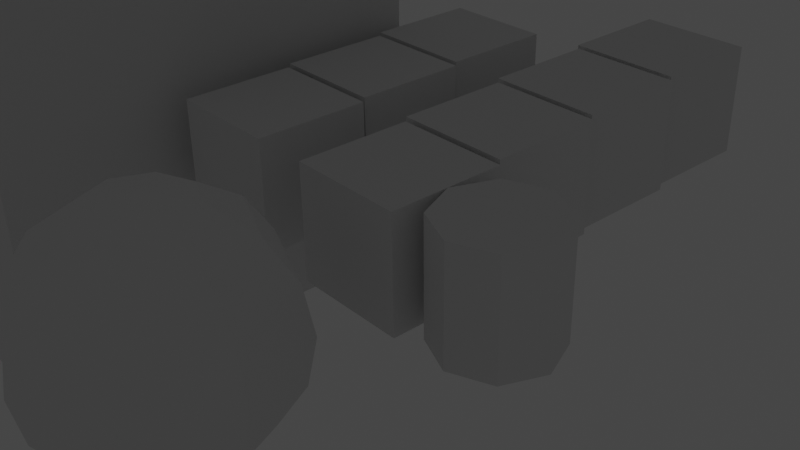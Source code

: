 # Source: test.blend  (saved by Blender 3.0.42; exported with 4.5.12 LTS)
import bpy
from mathutils import Matrix  # noqa: F401  (used for matrix-valued properties, if any)

bpy.ops.wm.read_factory_settings(use_empty=True)
scene = bpy.context.scene
scene.name = 'Scene'

# ---- collections
col_collection = bpy.data.collections.new('Collection'); scene.collection.children.link(col_collection)
col_pantest_t3d = bpy.data.collections.new('PanTest.t3d'); scene.collection.children.link(col_pantest_t3d)

# ---- materials (node trees are filled in below, after node groups)
mat_door2b = bpy.data.materials.new('Door2b')
mat_a_bs1 = bpy.data.materials.new('A_bs1')

# ---- material node trees

# ---- world
world_world = bpy.data.worlds.new('World'); scene.world = world_world
world_world.use_nodes = True; world_world.node_tree.nodes.clear()
_N = world_world.node_tree.nodes; _L = world_world.node_tree.links
n0 = _N.new('ShaderNodeOutputWorld'); n0.name = 'World Output'; n0.location = (300, 300)
n1 = _N.new('ShaderNodeBackground'); n1.name = 'Background'; n1.location = (10, 300)
n1.inputs[0].default_value = (0.05088, 0.05088, 0.05088, 1.0)
_L.new(n1.outputs[0], n0.inputs[0])
n0.is_active_output = True
world_world.color = (0.05088, 0.05088, 0.05088)
world_world.use_sun_shadow = False
world_world.sun_shadow_jitter_overblur = 0.0

# ---- cameras
cam_camera = bpy.data.cameras.new('Camera')
cam_camera.clip_start = 16.0
cam_camera.clip_end = 1e+04
cam_camera.ortho_scale = 7.314

# ---- lights
light_light = bpy.data.lights.new('Light', 'POINT')
light_light.transmission_factor = 0.0
light_light.energy = 1000.0
light_light.shadow_soft_size = 0.1
light_light.shadow_maximum_resolution = 0.006
light_light.use_absolute_resolution = True

# ---- meshes
me_cylinder = bpy.data.meshes.new('Cylinder')
me_cylinder.from_pydata([(0.0, 128.0, -128.0), (0.0, 128.0, 128.0), (90.51, 90.51, -128.0), (90.51, 90.51, 128.0), (128.0, -5.595e-06, -128.0), (128.0, -5.595e-06, 128.0), (90.51, -90.51, -128.0), (90.51, -90.51, 128.0), (-1.119e-05, -128.0, -128.0), (-1.119e-05, -128.0, 128.0), (-90.51, -90.51, -128.0), (-90.51, -90.51, 128.0), (-128.0, 1.526e-06, -128.0), (-128.0, 1.526e-06, 128.0), (-90.51, 90.51, -128.0), (-90.51, 90.51, 128.0)], [], [(0, 1, 3, 2), (2, 3, 5, 4), (4, 5, 7, 6), (6, 7, 9, 8), (8, 9, 11, 10), (10, 11, 13, 12), (3, 1, 15, 13, 11, 9, 7, 5), (12, 13, 15, 14), (14, 15, 1, 0), (0, 2, 4, 6, 8, 10, 12, 14)])
_uv = me_cylinder.uv_layers.new(name='UVMap')
_uv.uv.foreach_set('vector', [0.0, 0.0, 1.0, 0.0, 1.0, 1.0, 0.0, 1.0, 0.0, 0.0, 1.0, 0.0, 1.0, 1.0, 0.0, 1.0, 0.0, 0.0, 1.0, 0.0, 1.0, 1.0, 0.0, 1.0, 0.0, 0.0, 1.0, 0.0, 1.0, 1.0, 0.0, 1.0, 0.0, 0.0, 1.0, 0.0, 1.0, 1.0, 0.0, 1.0, 0.0, 0.0, 1.0, 0.0, 1.0, 1.0, 0.0, 1.0, 0.5, 1.0, 0.8536, 0.8536, 1.0, 0.5, 0.8536, 0.1464, 0.5, 0.0, 0.1464, 0.1464, 0.0, 0.5, 0.1464, 0.8536, 0.0, 0.0, 1.0, 0.0, 1.0, 1.0, 0.0, 1.0, 0.0, 0.0, 1.0, 0.0, 1.0, 1.0, 0.0, 1.0, 0.5, 1.0, 0.8536, 0.8536, 1.0, 0.5, 0.8536, 0.1464, 0.5, 0.0, 0.1464, 0.1464, 0.0, 0.5, 0.1464, 0.8536])
me_cylinder.materials.append(mat_door2b)
me_cylinder.use_remesh_fix_poles = True
me_cylinder.use_remesh_preserve_attributes = False
me_cylinder.update()
me_sphere = bpy.data.meshes.new('Sphere')
me_sphere.from_pydata([(0.0, 97.97, 236.5), (0.0, 181.0, 181.0), (0.0, 236.5, 97.97), (0.0, 256.0, -1.119e-05), (0.0, 236.5, -97.97), (0.0, 181.0, -181.0), (0.0, 97.97, -236.5), (69.27, 69.27, 236.5), (128.0, 128.0, 181.0), (167.2, 167.2, 97.97), (181.0, 181.0, -1.119e-05), (167.2, 167.2, -97.97), (128.0, 128.0, -181.0), (69.27, 69.27, -236.5), (97.97, -2.181e-05, 236.5), (181.0, -2.181e-05, 181.0), (236.5, -2.181e-05, 97.97), (256.0, -1.418e-05, -1.119e-05), (236.5, -1.418e-05, -97.97), (181.0, -2.181e-05, -181.0), (97.97, -2.181e-05, -236.5), (69.27, -69.27, 236.5), (128.0, -128.0, 181.0), (167.2, -167.2, 97.97), (181.0, -181.0, -1.119e-05), (167.2, -167.2, -97.97), (128.0, -128.0, -181.0), (69.27, -69.27, -236.5), (5.664e-07, -97.97, 236.5), (8.196e-06, -181.0, 181.0), (8.196e-06, -236.5, 97.97), (5.664e-07, -256.0, -1.119e-05), (5.664e-07, -236.5, -97.97), (8.196e-06, -181.0, -181.0), (5.664e-07, -97.97, -236.5), (-1.583e-05, -3.821e-05, 256.0), (-69.27, -69.27, 236.5), (-128.0, -128.0, 181.0), (-167.2, -167.2, 97.97), (-181.0, -181.0, -1.119e-05), (-167.2, -167.2, -97.97), (-128.0, -128.0, -181.0), (-69.27, -69.27, -236.5), (-97.97, -2.181e-05, 236.5), (-181.0, -2.181e-05, 181.0), (-236.5, -2.181e-05, 97.97), (-256.0, -1.418e-05, -1.119e-05), (-236.5, -1.418e-05, -97.97), (-181.0, -2.181e-05, -181.0), (-97.97, -2.181e-05, -236.5), (0.0, -2.238e-05, -256.0), (-69.27, 69.27, 236.5), (-128.0, 128.0, 181.0), (-167.2, 167.2, 97.97), (-181.0, 181.0, -1.119e-05), (-167.2, 167.2, -97.97), (-128.0, 128.0, -181.0), (-69.27, 69.27, -236.5)], [], [(0, 35, 7), (50, 6, 13), (5, 4, 11, 12), (3, 2, 9, 10), (1, 0, 7, 8), (6, 5, 12, 13), (4, 3, 10, 11), (2, 1, 8, 9), (10, 9, 16, 17), (8, 7, 14, 15), (13, 12, 19, 20), (11, 10, 17, 18), (9, 8, 15, 16), (7, 35, 14), (50, 13, 20), (12, 11, 18, 19), (20, 19, 26, 27), (18, 17, 24, 25), (16, 15, 22, 23), (14, 35, 21), (50, 20, 27), (19, 18, 25, 26), (17, 16, 23, 24), (15, 14, 21, 22), (23, 22, 29, 30), (21, 35, 28), (50, 27, 34), (26, 25, 32, 33), (24, 23, 30, 31), (22, 21, 28, 29), (27, 26, 33, 34), (25, 24, 31, 32), (50, 34, 42), (33, 32, 40, 41), (31, 30, 38, 39), (29, 28, 36, 37), (34, 33, 41, 42), (32, 31, 39, 40), (30, 29, 37, 38), (28, 35, 36), (37, 36, 43, 44), (42, 41, 48, 49), (40, 39, 46, 47), (38, 37, 44, 45), (36, 35, 43), (50, 42, 49), (41, 40, 47, 48), (39, 38, 45, 46), (49, 48, 56, 57), (47, 46, 54, 55), (45, 44, 52, 53), (43, 35, 51), (50, 49, 57), (48, 47, 55, 56), (46, 45, 53, 54), (44, 43, 51, 52), (51, 35, 0), (50, 57, 6), (56, 55, 4, 5), (54, 53, 2, 3), (52, 51, 0, 1), (57, 56, 5, 6), (55, 54, 3, 4), (53, 52, 1, 2)])
_uv = me_sphere.uv_layers.new(name='UVMap')
_uv.uv.foreach_set('vector', [0.5, 0.7706, 0.5, 0.5, 0.6913, 0.6913, 0.5, 0.5, 0.5, 0.7706, 0.6913, 0.6913, 0.0, 0.0, 1.0, 0.0, 1.0, 1.0, 0.0, 1.0, 0.0, 0.0, 1.0, 0.0, 1.0, 1.0, 0.0, 1.0, 0.5, 1.0, 0.5, 0.7706, 0.6913, 0.6913, 0.8536, 0.8536, 0.5, 0.7706, 0.5, 1.0, 0.8536, 0.8536, 0.6913, 0.6913, 0.0, 0.0, 1.0, 0.0, 1.0, 1.0, 0.0, 1.0, 0.0, 0.0, 1.0, 0.0, 1.0, 1.0, 0.0, 1.0, 0.0, 0.0, 1.0, 0.0, 1.0, 1.0, 0.0, 1.0, 0.8536, 0.8536, 0.6913, 0.6913, 0.7706, 0.5, 1.0, 0.5, 0.6913, 0.6913, 0.8536, 0.8536, 1.0, 0.5, 0.7706, 0.5, 0.0, 0.0, 1.0, 0.0, 1.0, 1.0, 0.0, 1.0, 0.0, 0.0, 1.0, 0.0, 1.0, 1.0, 0.0, 1.0, 0.6913, 0.6913, 0.5, 0.5, 0.7706, 0.5, 0.5, 0.5, 0.6913, 0.6913, 0.7706, 0.5, 0.0, 0.0, 1.0, 0.0, 1.0, 1.0, 0.0, 1.0, 0.7706, 0.5, 1.0, 0.5, 0.8536, 0.1464, 0.6913, 0.3087, 0.0, 0.0, 1.0, 0.0, 1.0, 1.0, 0.0, 1.0, 0.0, 0.0, 1.0, 0.0, 1.0, 1.0, 0.0, 1.0, 0.7706, 0.5, 0.5, 0.5, 0.6913, 0.3087, 0.5, 0.5, 0.7706, 0.5, 0.6913, 0.3087, 0.0, 0.0, 1.0, 0.0, 1.0, 1.0, 0.0, 1.0, 0.0, 0.0, 1.0, 0.0, 1.0, 1.0, 0.0, 1.0, 1.0, 0.5, 0.7706, 0.5, 0.6913, 0.3087, 0.8536, 0.1464, 0.0, 0.0, 1.0, 0.0, 1.0, 1.0, 0.0, 1.0, 0.6913, 0.3087, 0.5, 0.5, 0.5, 0.2294, 0.5, 0.5, 0.6913, 0.3087, 0.5, 0.2294, 0.0, 0.0, 1.0, 0.0, 1.0, 1.0, 0.0, 1.0, 0.0, 0.0, 1.0, 0.0, 1.0, 1.0, 0.0, 1.0, 0.8536, 0.1464, 0.6913, 0.3087, 0.5, 0.2294, 0.5, 0.0, 0.6913, 0.3087, 0.8536, 0.1464, 0.5, 0.0, 0.5, 0.2294, 0.0, 0.0, 1.0, 0.0, 1.0, 1.0, 0.0, 1.0, 0.5, 0.5, 0.5, 0.2294, 0.3087, 0.3087, 0.0, 0.0, 1.0, 0.0, 1.0, 1.0, 0.0, 1.0, 0.0, 0.0, 1.0, 0.0, 1.0, 1.0, 0.0, 1.0, 0.5, 0.0, 0.5, 0.2294, 0.3087, 0.3087, 0.1464, 0.1464, 0.5, 0.2294, 0.5, 0.0, 0.1464, 0.1464, 0.3087, 0.3087, 0.0, 0.0, 1.0, 0.0, 1.0, 1.0, 0.0, 1.0, 0.0, 0.0, 1.0, 0.0, 1.0, 1.0, 0.0, 1.0, 0.5, 0.2294, 0.5, 0.5, 0.3087, 0.3087, 0.1464, 0.1464, 0.3087, 0.3087, 0.2294, 0.5, 4.215e-08, 0.5, 0.3087, 0.3087, 0.1464, 0.1464, 4.215e-08, 0.5, 0.2294, 0.5, 0.0, 0.0, 1.0, 0.0, 1.0, 1.0, 0.0, 1.0, 0.0, 0.0, 1.0, 0.0, 1.0, 1.0, 0.0, 1.0, 0.3087, 0.3087, 0.5, 0.5, 0.2294, 0.5, 0.5, 0.5, 0.3087, 0.3087, 0.2294, 0.5, 0.0, 0.0, 1.0, 0.0, 1.0, 1.0, 0.0, 1.0, 0.0, 0.0, 1.0, 0.0, 1.0, 1.0, 0.0, 1.0, 0.2294, 0.5, 4.215e-08, 0.5, 0.1464, 0.8536, 0.3087, 0.6913, 0.0, 0.0, 1.0, 0.0, 1.0, 1.0, 0.0, 1.0, 0.0, 0.0, 1.0, 0.0, 1.0, 1.0, 0.0, 1.0, 0.2294, 0.5, 0.5, 0.5, 0.3087, 0.6913, 0.5, 0.5, 0.2294, 0.5, 0.3087, 0.6913, 0.0, 0.0, 1.0, 0.0, 1.0, 1.0, 0.0, 1.0, 0.0, 0.0, 1.0, 0.0, 1.0, 1.0, 0.0, 1.0, 4.215e-08, 0.5, 0.2294, 0.5, 0.3087, 0.6913, 0.1464, 0.8536, 0.3087, 0.6913, 0.5, 0.5, 0.5, 0.7706, 0.5, 0.5, 0.3087, 0.6913, 0.5, 0.7706, 0.0, 0.0, 1.0, 0.0, 1.0, 1.0, 0.0, 1.0, 0.0, 0.0, 1.0, 0.0, 1.0, 1.0, 0.0, 1.0, 0.1464, 0.8536, 0.3087, 0.6913, 0.5, 0.7706, 0.5, 1.0, 0.3087, 0.6913, 0.1464, 0.8536, 0.5, 1.0, 0.5, 0.7706, 0.0, 0.0, 1.0, 0.0, 1.0, 1.0, 0.0, 1.0, 0.0, 0.0, 1.0, 0.0, 1.0, 1.0, 0.0, 1.0])
me_sphere.materials.append(mat_door2b)
me_sphere.use_remesh_fix_poles = True
me_sphere.use_remesh_preserve_attributes = False
me_sphere.update()
me_cube = bpy.data.meshes.new('Cube')
me_cube.from_pydata([(-512.0, -512.0, -512.0), (-512.0, -512.0, 512.0), (-512.0, 512.0, -512.0), (-512.0, 512.0, 512.0), (512.0, -512.0, -512.0), (512.0, -512.0, 512.0), (512.0, 512.0, -512.0), (512.0, 512.0, 512.0)], [], [(0, 1, 3, 2), (2, 3, 7, 6), (6, 7, 5, 4), (4, 5, 1, 0), (2, 6, 4, 0), (7, 3, 1, 5)])
_uv = me_cube.uv_layers.new(name='UVMap')
_uv.uv.foreach_set('vector', [0.375, 0.0, 0.625, 0.0, 0.625, 0.25, 0.375, 0.25, 0.375, 0.25, 0.625, 0.25, 0.625, 0.5, 0.375, 0.5, 0.375, 0.5, 0.625, 0.5, 0.625, 0.75, 0.375, 0.75, 0.375, 0.75, 0.625, 0.75, 0.625, 1.0, 0.375, 1.0, 0.125, 0.5, 0.375, 0.5, 0.375, 0.75, 0.125, 0.75, 0.625, 0.5, 0.875, 0.5, 0.875, 0.75, 0.625, 0.75])
me_cube.materials.append(mat_a_bs1)
me_cube.use_remesh_fix_poles = True
me_cube.use_remesh_preserve_attributes = False
me_cube.update()
me_plane = bpy.data.meshes.new('Plane')
me_plane.from_pydata([(-128.0, -128.0, 0.0), (128.0, -128.0, 0.0), (-128.0, 128.0, 0.0), (128.0, 128.0, 0.0), (-128.0, 0.0, 0.0), (0.0, -128.0, 0.0), (128.0, 0.0, 0.0), (0.0, 128.0, 0.0), (0.0, 0.0, 0.0)], [], [(8, 6, 3, 7), (4, 8, 7, 2), (0, 5, 8, 4), (5, 1, 6, 8)])
_uv = me_plane.uv_layers.new(name='UVMap')
_uv.uv.foreach_set('vector', [0.5, 0.5, 1.0, 0.5, 1.0, 1.0, 0.5, 1.0, 0.0, 0.5, 0.5, 0.5, 0.5, 1.0, 0.0, 1.0, 0.0, 0.0, 0.5, 0.0, 0.5, 0.5, 0.0, 0.5, 0.5, 0.0, 1.0, 0.0, 1.0, 0.5, 0.5, 0.5])
me_plane.materials.append(mat_door2b)
me_plane.use_remesh_fix_poles = True
me_plane.use_remesh_preserve_attributes = False
me_plane.update()
me_plane.normals_split_custom_set([tuple(v) for v in zip(*[iter([0.0, 0.0, 1.0, 0.0, 0.0, 1.0, 0.0, 0.0, 1.0, 0.0, 0.0, 1.0, 0.0, 0.0, 1.0, 0.0, 0.0, 1.0, 0.0, 0.0, 1.0, 0.0, 0.0, 1.0, 0.0, 0.0, 1.0, 0.0, 0.0, 1.0, 0.0, 0.0, 1.0, 0.0, 0.0, 1.0, 0.0, 0.0, 1.0, 0.0, 0.0, 1.0, 0.0, 0.0, 1.0, 0.0, 0.0, 1.0])] * 3)])
me_plane_001 = bpy.data.meshes.new('Plane.001')
me_plane_001.from_pydata([(-192.0, -128.0, 0.0), (128.0, -128.0, 0.0), (-128.0, 128.0, 0.0), (192.0, 128.0, 0.0), (-128.0, 0.0, 0.0), (0.0, -128.0, 0.0), (160.0, 0.0, 0.0), (0.0, 128.0, 0.0), (0.0, 0.0, 0.0)], [], [(8, 6, 3, 7), (4, 8, 7, 2), (0, 5, 8, 4), (5, 1, 6, 8)])
_uv = me_plane_001.uv_layers.new(name='UVMap')
_uv.uv.foreach_set('vector', [0.0, 0.0, 1.75, 0.0, 2.0, 1.0, 0.0, 1.0, 0.0, 0.0, 1.0, 0.0, 1.0, 1.0, 0.0, 1.0, -0.5, 0.0, 1.0, 0.0, 1.0, 1.0, 0.0, 1.0, 0.0, 0.0, 1.0, 0.0, 1.0, 1.0, 0.0, 1.0])
me_plane_001.materials.append(mat_door2b)
me_plane_001.use_remesh_fix_poles = True
me_plane_001.use_remesh_preserve_attributes = False
me_plane_001.update()
me_plane_001.normals_split_custom_set([tuple(v) for v in zip(*[iter([0.0, 0.0, 1.0, 0.0, 0.0, 1.0, 0.0, 0.0, 1.0, 0.0, 0.0, 1.0, 0.0, 0.0, 1.0, 0.0, 0.0, 1.0, 0.0, 0.0, 1.0, 0.0, 0.0, 1.0, 0.0, 0.0, 1.0, 0.0, 0.0, 1.0, 0.0, 0.0, 1.0, 0.0, 0.0, 1.0, 0.0, 0.0, 1.0, 0.0, 0.0, 1.0, 0.0, 0.0, 1.0, 0.0, 0.0, 1.0])] * 3)])
me_brush1 = bpy.data.meshes.new('Brush1')
me_brush1.from_pydata([(-128.0, -128.0, -128.0), (-128.0, -128.0, 128.0), (-128.0, 128.0, 128.0), (-128.0, 128.0, -128.0), (-128.0, 128.0, -128.0), (-128.0, 128.0, 128.0), (128.0, 128.0, 128.0), (128.0, 128.0, -128.0), (128.0, 128.0, -128.0), (128.0, 128.0, 128.0), (128.0, -128.0, 128.0), (128.0, -128.0, -128.0), (128.0, -128.0, -128.0), (128.0, -128.0, 128.0), (-128.0, -128.0, 128.0), (-128.0, -128.0, -128.0), (-128.0, 128.0, 128.0), (-128.0, -128.0, 128.0), (128.0, -128.0, 128.0), (128.0, 128.0, 128.0), (-128.0, -128.0, -128.0), (-128.0, 128.0, -128.0), (128.0, 128.0, -128.0), (128.0, -128.0, -128.0)], [], [(0, 1, 2, 3), (4, 5, 6, 7), (8, 9, 10, 11), (12, 13, 14, 15), (16, 17, 18, 19), (20, 21, 22, 23)])
_uv = me_brush1.uv_layers.new(name='UVMap')
_uv.uv.foreach_set('vector', [0.0, 0.0, 0.0, 1.0, 1.0, 1.0, 1.0, 0.0, 0.0, 0.0, 0.0, 1.0, 1.0, 1.0, 1.0, 0.0, 0.0, 0.0, 0.0, 1.0, 1.0, 1.0, 1.0, 0.0, 0.0, 0.0, 0.0, 1.0, 1.0, 1.0, 1.0, 0.0, 0.0, 0.0, 0.0, 1.0, 1.0, 1.0, 1.0, 0.0, 0.0, 0.0, 0.0, 1.0, 1.0, 1.0, 1.0, 0.0])
me_brush1.materials.append(mat_door2b)
me_brush1.use_remesh_fix_poles = True
me_brush1.use_remesh_preserve_attributes = False
me_brush1.update()
me_brush2 = bpy.data.meshes.new('Brush2')
me_brush2.from_pydata([(-128.0, -128.0, -128.0), (-128.0, -128.0, 128.0), (-128.0, 128.0, 128.0), (-128.0, 128.0, -128.0), (-128.0, 128.0, -128.0), (-128.0, 128.0, 128.0), (128.0, 128.0, 128.0), (128.0, 128.0, -128.0), (128.0, 128.0, -128.0), (128.0, 128.0, 128.0), (128.0, -128.0, 128.0), (128.0, -128.0, -128.0), (128.0, -128.0, -128.0), (128.0, -128.0, 128.0), (-128.0, -128.0, 128.0), (-128.0, -128.0, -128.0), (-128.0, 128.0, 128.0), (-128.0, -128.0, 128.0), (128.0, -128.0, 128.0), (128.0, 128.0, 128.0), (-128.0, -128.0, -128.0), (-128.0, 128.0, -128.0), (128.0, 128.0, -128.0), (128.0, -128.0, -128.0)], [], [(0, 1, 2, 3), (4, 5, 6, 7), (8, 9, 10, 11), (12, 13, 14, 15), (16, 17, 18, 19), (20, 21, 22, 23)])
_uv = me_brush2.uv_layers.new(name='UVMap')
_uv.uv.foreach_set('vector', [0.0, 0.0, 0.0, 1.0, 1.0, 1.0, 1.0, 0.0, 0.0, 0.0, 0.0, 1.0, 1.0, 1.0, 1.0, 0.0, 0.0, 0.0, 0.0, 1.0, 1.0, 1.0, 1.0, 0.0, 0.0, 0.0, 0.0, 1.0, 1.0, 1.0, 1.0, 0.0, 0.0, 0.0, 0.0, 1.0, 1.0, 1.0, 1.0, 0.0, 0.0, 0.0, 0.0, 1.0, 1.0, 1.0, 1.0, 0.0])
me_brush2.materials.append(mat_door2b)
me_brush2.use_remesh_fix_poles = True
me_brush2.use_remesh_preserve_attributes = False
me_brush2.update()
me_brush3 = bpy.data.meshes.new('Brush3')
me_brush3.from_pydata([(-128.0, -128.0, -128.0), (-128.0, -128.0, 128.0), (-128.0, 128.0, 128.0), (-128.0, 128.0, -128.0), (-128.0, 128.0, -128.0), (-128.0, 128.0, 128.0), (128.0, 128.0, 128.0), (128.0, 128.0, -128.0), (128.0, 128.0, -128.0), (128.0, 128.0, 128.0), (128.0, -128.0, 128.0), (128.0, -128.0, -128.0), (128.0, -128.0, -128.0), (128.0, -128.0, 128.0), (-128.0, -128.0, 128.0), (-128.0, -128.0, -128.0), (-128.0, 128.0, 128.0), (-128.0, -128.0, 128.0), (128.0, -128.0, 128.0), (128.0, 128.0, 128.0), (-128.0, -128.0, -128.0), (-128.0, 128.0, -128.0), (128.0, 128.0, -128.0), (128.0, -128.0, -128.0)], [], [(0, 1, 2, 3), (4, 5, 6, 7), (8, 9, 10, 11), (12, 13, 14, 15), (16, 17, 18, 19), (20, 21, 22, 23)])
_uv = me_brush3.uv_layers.new(name='UVMap')
_uv.uv.foreach_set('vector', [0.0, 0.0, 0.0, 1.0, 1.0, 1.0, 1.0, 0.0, 0.0, 0.0, 0.0, 1.0, 1.0, 1.0, 1.0, 0.0, 0.0, 0.0, 0.0, 1.0, 1.0, 1.0, 1.0, 0.0, 0.0, 0.0, 0.0, 1.0, 1.0, 1.0, 1.0, 0.0, 0.0, 0.0, 0.0, 1.0, 1.0, 1.0, 1.0, 0.0, 0.0, 0.0, 0.0, 1.0, 1.0, 1.0, 1.0, 0.0])
me_brush3.materials.append(mat_door2b)
me_brush3.use_remesh_fix_poles = True
me_brush3.use_remesh_preserve_attributes = False
me_brush3.update()
me_brush4 = bpy.data.meshes.new('Brush4')
me_brush4.from_pydata([(-128.0, -128.0, -128.0), (-128.0, -128.0, 128.0), (-128.0, 128.0, 128.0), (-128.0, 128.0, -128.0), (-128.0, 128.0, -128.0), (-128.0, 128.0, 128.0), (128.0, 128.0, 128.0), (128.0, 128.0, -128.0), (128.0, 128.0, -128.0), (128.0, 128.0, 128.0), (128.0, -128.0, 128.0), (128.0, -128.0, -128.0), (128.0, -128.0, -128.0), (128.0, -128.0, 128.0), (-128.0, -128.0, 128.0), (-128.0, -128.0, -128.0), (-128.0, 128.0, 128.0), (-128.0, -128.0, 128.0), (128.0, -128.0, 128.0), (128.0, 128.0, 128.0), (-128.0, -128.0, -128.0), (-128.0, 128.0, -128.0), (128.0, 128.0, -128.0), (128.0, -128.0, -128.0)], [], [(0, 1, 2, 3), (4, 5, 6, 7), (8, 9, 10, 11), (12, 13, 14, 15), (16, 17, 18, 19), (20, 21, 22, 23)])
_uv = me_brush4.uv_layers.new(name='UVMap')
_uv.uv.foreach_set('vector', [0.0, 0.0, 0.0, 1.0, 1.0, 1.0, 1.0, 0.0, 0.0, 0.0, 0.0, 1.0, 1.0, 1.0, 1.0, 0.0, 0.0, 0.0, 0.0, 1.0, 1.0, 1.0, 1.0, 0.0, 0.0, 0.0, 0.0, 1.0, 1.0, 1.0, 1.0, 0.0, 0.0, 0.0, 0.0, 1.0, 1.0, 1.0, 1.0, 0.0, 0.0, 0.0, 0.0, 1.0, 1.0, 1.0, 1.0, 0.0])
me_brush4.materials.append(mat_door2b)
me_brush4.use_remesh_fix_poles = True
me_brush4.use_remesh_preserve_attributes = False
me_brush4.update()
me_brush5 = bpy.data.meshes.new('Brush5')
me_brush5.from_pydata([(-128.0, -128.0, -128.0), (-128.0, -128.0, 128.0), (-128.0, 128.0, 128.0), (-128.0, 128.0, -128.0), (-128.0, 128.0, -128.0), (-128.0, 128.0, 128.0), (128.0, 128.0, 128.0), (128.0, 128.0, -128.0), (128.0, 128.0, -128.0), (128.0, 128.0, 128.0), (128.0, -128.0, 128.0), (128.0, -128.0, -128.0), (128.0, -128.0, -128.0), (128.0, -128.0, 128.0), (-128.0, -128.0, 128.0), (-128.0, -128.0, -128.0), (-128.0, 128.0, 128.0), (-128.0, -128.0, 128.0), (128.0, -128.0, 128.0), (128.0, 128.0, 128.0), (-128.0, -128.0, -128.0), (-128.0, 128.0, -128.0), (128.0, 128.0, -128.0), (128.0, -128.0, -128.0)], [], [(0, 1, 2, 3), (4, 5, 6, 7), (8, 9, 10, 11), (12, 13, 14, 15), (16, 17, 18, 19), (20, 21, 22, 23)])
_uv = me_brush5.uv_layers.new(name='UVMap')
_uv.uv.foreach_set('vector', [0.0, 0.0, 0.0, 1.0, 1.0, 1.0, 1.0, 0.0, 0.0, 0.0, 0.0, 1.0, 1.0, 1.0, 1.0, 0.0, 0.25, 0.0, 0.25, 1.0, 1.25, 1.0, 1.25, 0.0, 0.0, 0.0, 0.0, 1.0, 1.0, 1.0, 1.0, 0.0, 0.0, 0.0, 0.0, 1.0, 1.0, 1.0, 1.0, 0.0, 0.0, 0.0, 0.0, 1.0, 1.0, 1.0, 1.0, 0.0])
me_brush5.materials.append(mat_door2b)
me_brush5.use_remesh_fix_poles = True
me_brush5.use_remesh_preserve_attributes = False
me_brush5.update()
me_brush6 = bpy.data.meshes.new('Brush6')
me_brush6.from_pydata([(-128.0, -128.0, -128.0), (-128.0, -128.0, 128.0), (-128.0, 128.0, 128.0), (-128.0, 128.0, -128.0), (-128.0, 128.0, -128.0), (-128.0, 128.0, 128.0), (128.0, 128.0, 128.0), (128.0, 128.0, -128.0), (128.0, 128.0, -128.0), (128.0, 128.0, 128.0), (128.0, -128.0, 128.0), (128.0, -128.0, -128.0), (128.0, -128.0, -128.0), (128.0, -128.0, 128.0), (-128.0, -128.0, 128.0), (-128.0, -128.0, -128.0), (-128.0, 128.0, 128.0), (-128.0, -128.0, 128.0), (128.0, -128.0, 128.0), (128.0, 128.0, 128.0), (-128.0, -128.0, -128.0), (-128.0, 128.0, -128.0), (128.0, 128.0, -128.0), (128.0, -128.0, -128.0)], [], [(0, 1, 2, 3), (4, 5, 6, 7), (8, 9, 10, 11), (12, 13, 14, 15), (16, 17, 18, 19), (20, 21, 22, 23)])
_uv = me_brush6.uv_layers.new(name='UVMap')
_uv.uv.foreach_set('vector', [0.0, 0.0, 0.0, 1.0, 1.0, 1.0, 1.0, 0.0, 0.0, 0.0, 0.0, 1.0, 1.0, 1.0, 1.0, 0.0, 0.25, 0.0, 0.25, 1.0, 1.25, 1.0, 1.25, 0.0, 0.0, 0.0, 0.0, 1.0, 1.0, 1.0, 1.0, 0.0, 0.0, 0.0, 0.0, 1.0, 1.0, 1.0, 1.0, 0.0, 0.0, 0.0, 0.0, 1.0, 1.0, 1.0, 1.0, 0.0])
me_brush6.materials.append(mat_door2b)
me_brush6.use_remesh_fix_poles = True
me_brush6.use_remesh_preserve_attributes = False
me_brush6.update()
me_brush7 = bpy.data.meshes.new('Brush7')
me_brush7.from_pydata([(-128.0, -128.0, -128.0), (-128.0, -128.0, 128.0), (-128.0, 128.0, 128.0), (-128.0, 128.0, -128.0), (-128.0, 128.0, -128.0), (-128.0, 128.0, 128.0), (128.0, 128.0, 128.0), (128.0, 128.0, -128.0), (128.0, 128.0, -128.0), (128.0, 128.0, 128.0), (128.0, -128.0, 128.0), (128.0, -128.0, -128.0), (128.0, -128.0, -128.0), (128.0, -128.0, 128.0), (-128.0, -128.0, 128.0), (-128.0, -128.0, -128.0), (-128.0, 128.0, 128.0), (-128.0, -128.0, 128.0), (128.0, -128.0, 128.0), (128.0, 128.0, 128.0), (-128.0, -128.0, -128.0), (-128.0, 128.0, -128.0), (128.0, 128.0, -128.0), (128.0, -128.0, -128.0)], [], [(0, 1, 2, 3), (4, 5, 6, 7), (8, 9, 10, 11), (12, 13, 14, 15), (16, 17, 18, 19), (20, 21, 22, 23)])
_uv = me_brush7.uv_layers.new(name='UVMap')
_uv.uv.foreach_set('vector', [0.0, 0.0, 0.0, 1.0, 1.0, 1.0, 1.0, 0.0, 0.0, 0.0, 0.0, 1.0, 1.0, 1.0, 1.0, 0.0, 0.25, 0.0, 0.25, 1.0, 1.25, 1.0, 1.25, 0.0, 0.0, 0.0, 0.0, 1.0, 1.0, 1.0, 1.0, 0.0, 0.0, 0.0, 0.0, 1.0, 1.0, 1.0, 1.0, 0.0, 0.0, 0.0, 0.0, 1.0, 1.0, 1.0, 1.0, 0.0])
me_brush7.materials.append(mat_door2b)
me_brush7.use_remesh_fix_poles = True
me_brush7.use_remesh_preserve_attributes = False
me_brush7.update()

# ---- objects
ob_cylinder = bpy.data.objects.new('Cylinder', me_cylinder)
ob_sphere = bpy.data.objects.new('Sphere', me_sphere)
ob_cube = bpy.data.objects.new('Cube', me_cube)
ob_plane = bpy.data.objects.new('Plane', me_plane)
ob_plane_001 = bpy.data.objects.new('Plane.001', me_plane_001)
ob_light = bpy.data.objects.new('Light', light_light)
ob_camera = bpy.data.objects.new('Camera', cam_camera)
ob_brush1 = bpy.data.objects.new('Brush1', me_brush1)
ob_brush2 = bpy.data.objects.new('Brush2', me_brush2)
ob_brush3 = bpy.data.objects.new('Brush3', me_brush3)
ob_brush4 = bpy.data.objects.new('Brush4', me_brush4)
ob_brush5 = bpy.data.objects.new('Brush5', me_brush5)
ob_brush6 = bpy.data.objects.new('Brush6', me_brush6)
ob_brush7 = bpy.data.objects.new('Brush7', me_brush7)

# ---- transforms, parenting, visibility, modifiers, constraints
ob_cylinder.location = (0.0, -256.0, 0.0)
ob_sphere.location = (-512.0, 0.0, 0.0)
ob_cube.location = (0.0, 1100.0, 0.0)
ob_plane.location = (0.0, 1100.0, 0.0)
ob_plane_001.location = (832.0, 1152.0, 0.0)
ob_light.location = (4.076, 1.005, 5.904)
ob_light.rotation_euler = (0.6503, 0.05522, 1.866)
ob_light.lock_rotations_4d = False
ob_light.empty_display_type = 'ARROWS'
ob_light.color = (0.0, 0.0, 0.0, 0.0)
ob_light.lineart.crease_threshold = 0.0
ob_camera.location = (-1166.0, -1357.0, 1019.0)
ob_camera.rotation_euler = (1.053, 0.01253, -0.717)
ob_camera.lock_rotations_4d = False
ob_camera.empty_display_type = 'ARROWS'
ob_camera.color = (0.0, 0.0, 0.0, 0.0)
ob_camera.display_type = 'WIRE'
ob_camera.lineart.crease_threshold = 0.0
ob_brush1.location = (0.0, 0.0, 0.0)
ob_brush1.color = (1.0, 0.5, 0.0, 1.0)
ob_brush2.location = (272.0, 16.0, 0.0)
ob_brush2.color = (1.0, 0.5, 0.0, 1.0)
ob_brush3.location = (544.0, 32.0, 0.0)
ob_brush3.color = (1.0, 0.5, 0.0, 1.0)
ob_brush4.location = (816.0, 48.0, 0.0)
ob_brush4.color = (1.0, 0.5, 0.0, 1.0)
ob_brush5.location = (0.0, 384.0, 0.0)
ob_brush5.color = (1.0, 0.5, 0.0, 1.0)
ob_brush6.location = (272.0, 400.0, 0.0)
ob_brush6.color = (1.0, 0.5, 0.0, 1.0)
ob_brush7.location = (544.0, 416.0, 0.0)
ob_brush7.color = (1.0, 0.5, 0.0, 1.0)

# ---- collection membership
scene.collection.objects.link(ob_cylinder)
scene.collection.objects.link(ob_sphere)
scene.collection.objects.link(ob_cube)
scene.collection.objects.link(ob_plane)
scene.collection.objects.link(ob_plane_001)
col_collection.objects.link(ob_light)
col_collection.objects.link(ob_camera)
col_pantest_t3d.objects.link(ob_brush1)
col_pantest_t3d.objects.link(ob_brush2)
col_pantest_t3d.objects.link(ob_brush3)
col_pantest_t3d.objects.link(ob_brush4)
col_pantest_t3d.objects.link(ob_brush5)
col_pantest_t3d.objects.link(ob_brush6)
col_pantest_t3d.objects.link(ob_brush7)

# ---- scene / render settings (as saved in the file)
scene.camera = ob_camera
scene.frame_start = 1; scene.frame_end = 250; scene.frame_set(1)
scene.render.engine = 'BLENDER_EEVEE_NEXT'
scene.cycles.sampling_pattern = 'TABULATED_SOBOL'
scene.cycles.use_light_tree = False
scene.view_settings.view_transform = 'Filmic'
bpy.context.view_layer.update()
